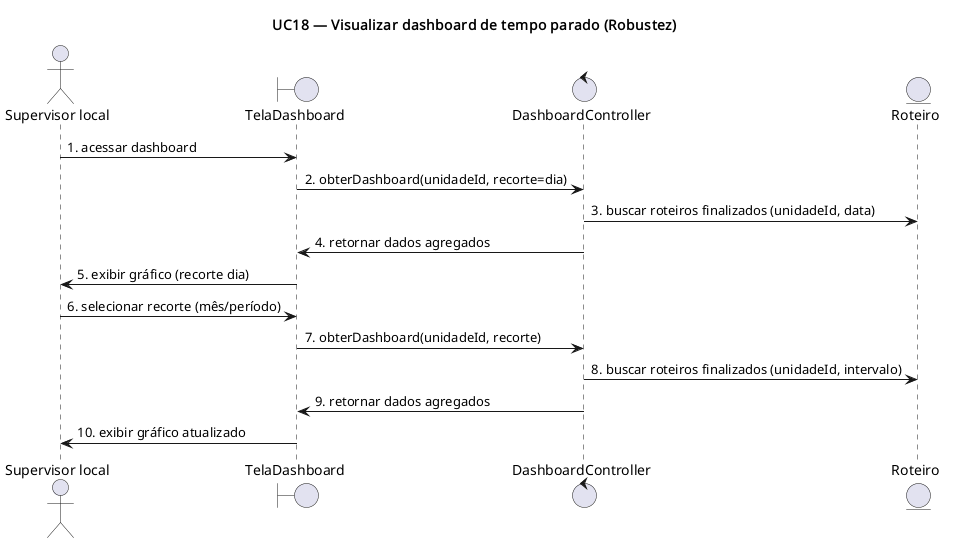

The diagram above was rendered by PlantUML. Its source (embedded in the PNG):
@startuml UC18-robustez
title UC18 — Visualizar dashboard de tempo parado (Robustez)

actor "Supervisor local" as SupervisorLocal
boundary TelaDashboard
control DashboardController
entity Roteiro

SupervisorLocal -> TelaDashboard : 1. acessar dashboard
TelaDashboard -> DashboardController : 2. obterDashboard(unidadeId, recorte=dia)
DashboardController -> Roteiro : 3. buscar roteiros finalizados (unidadeId, data)
DashboardController -> TelaDashboard : 4. retornar dados agregados
TelaDashboard -> SupervisorLocal : 5. exibir gráfico (recorte dia)

SupervisorLocal -> TelaDashboard : 6. selecionar recorte (mês/período)
TelaDashboard -> DashboardController : 7. obterDashboard(unidadeId, recorte)
DashboardController -> Roteiro : 8. buscar roteiros finalizados (unidadeId, intervalo)
DashboardController -> TelaDashboard : 9. retornar dados agregados
TelaDashboard -> SupervisorLocal : 10. exibir gráfico atualizado

@enduml